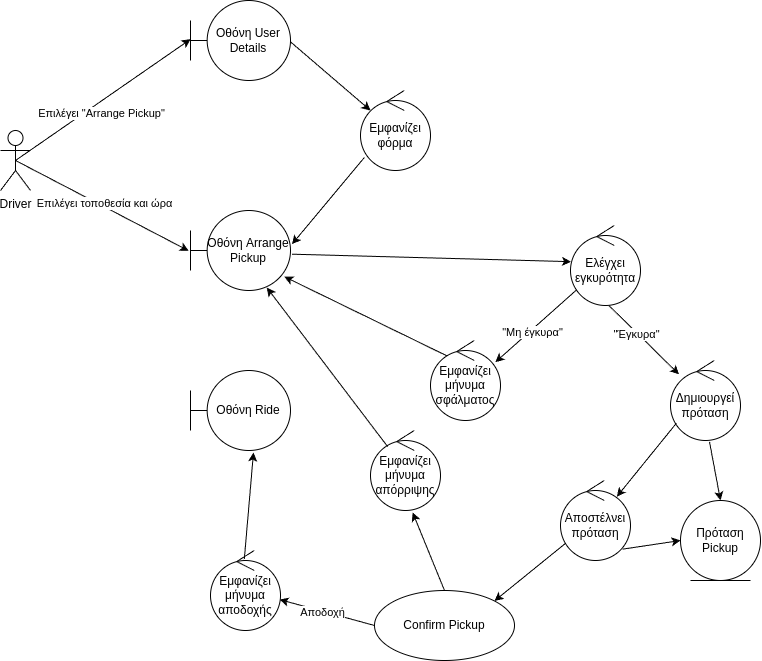

The diagram above was exported from draw.io. Its source (the exported page's mxGraphModel, read from the mxfile embedded in the PNG):
<mxGraphModel dx="1195" dy="935" grid="1" gridSize="10" guides="1" tooltips="1" connect="1" arrows="1" fold="1" page="1" pageScale="1" pageWidth="827" pageHeight="1169" math="0" shadow="0">
  <root>
    <mxCell id="0" />
    <mxCell id="1" parent="0" />
    <mxCell id="2" value="Driver" style="shape=umlActor;verticalLabelPosition=bottom;verticalAlign=top;html=1;" vertex="1" parent="1">
      <mxGeometry x="50" y="280" width="30" height="60" as="geometry" />
    </mxCell>
    <mxCell id="4" value="Οθόνη User Details" style="shape=umlBoundary;whiteSpace=wrap;html=1;" vertex="1" parent="1">
      <mxGeometry x="240" y="150" width="100" height="80" as="geometry" />
    </mxCell>
    <mxCell id="5" value="" style="endArrow=classic;html=1;exitX=0.5;exitY=0.5;exitDx=0;exitDy=0;exitPerimeter=0;entryX=0.001;entryY=0.483;entryDx=0;entryDy=0;entryPerimeter=0;" edge="1" parent="1" source="2" target="4">
      <mxGeometry width="50" height="50" relative="1" as="geometry">
        <mxPoint x="450" y="300" as="sourcePoint" />
        <mxPoint x="308" y="250" as="targetPoint" />
      </mxGeometry>
    </mxCell>
    <mxCell id="6" value="Επιλέγει &quot;Arrange Pickup&quot;" style="edgeLabel;html=1;align=center;verticalAlign=middle;resizable=0;points=[];" vertex="1" connectable="0" parent="5">
      <mxGeometry x="-0.188" y="3" relative="1" as="geometry">
        <mxPoint x="16" y="4" as="offset" />
      </mxGeometry>
    </mxCell>
    <mxCell id="7" value="Εμφανίζει φόρμα" style="ellipse;shape=umlControl;whiteSpace=wrap;html=1;" vertex="1" parent="1">
      <mxGeometry x="410" y="240" width="70" height="80" as="geometry" />
    </mxCell>
    <mxCell id="8" value="Οθόνη Arrange Pickup" style="shape=umlBoundary;whiteSpace=wrap;html=1;" vertex="1" parent="1">
      <mxGeometry x="240" y="360" width="100" height="80" as="geometry" />
    </mxCell>
    <mxCell id="9" value="" style="endArrow=classic;html=1;exitX=0.998;exitY=0.515;exitDx=0;exitDy=0;exitPerimeter=0;entryX=0.143;entryY=0.25;entryDx=0;entryDy=0;entryPerimeter=0;" edge="1" parent="1" source="4" target="7">
      <mxGeometry width="50" height="50" relative="1" as="geometry">
        <mxPoint x="590" y="480" as="sourcePoint" />
        <mxPoint x="640" y="430" as="targetPoint" />
      </mxGeometry>
    </mxCell>
    <mxCell id="10" value="" style="endArrow=classic;html=1;exitX=0.055;exitY=0.838;exitDx=0;exitDy=0;exitPerimeter=0;entryX=1.015;entryY=0.421;entryDx=0;entryDy=0;entryPerimeter=0;" edge="1" parent="1" source="7" target="8">
      <mxGeometry width="50" height="50" relative="1" as="geometry">
        <mxPoint x="590" y="480" as="sourcePoint" />
        <mxPoint x="640" y="430" as="targetPoint" />
      </mxGeometry>
    </mxCell>
    <mxCell id="11" value="" style="endArrow=classic;html=1;exitX=0.5;exitY=0.5;exitDx=0;exitDy=0;exitPerimeter=0;entryX=-0.018;entryY=0.504;entryDx=0;entryDy=0;entryPerimeter=0;" edge="1" parent="1" source="2" target="8">
      <mxGeometry width="50" height="50" relative="1" as="geometry">
        <mxPoint x="390" y="520" as="sourcePoint" />
        <mxPoint x="440" y="470" as="targetPoint" />
      </mxGeometry>
    </mxCell>
    <mxCell id="13" value="Επιλέγει τοποθεσία και ώρα" style="edgeLabel;html=1;align=center;verticalAlign=middle;resizable=0;points=[];" vertex="1" connectable="0" parent="11">
      <mxGeometry x="-0.0056" y="3" relative="1" as="geometry">
        <mxPoint as="offset" />
      </mxGeometry>
    </mxCell>
    <mxCell id="14" value="Ελέγχει εγκυρότητα" style="ellipse;shape=umlControl;whiteSpace=wrap;html=1;" vertex="1" parent="1">
      <mxGeometry x="620" y="375" width="70" height="80" as="geometry" />
    </mxCell>
    <mxCell id="15" value="" style="endArrow=classic;html=1;exitX=1.015;exitY=0.546;exitDx=0;exitDy=0;exitPerimeter=0;entryX=0.007;entryY=0.452;entryDx=0;entryDy=0;entryPerimeter=0;" edge="1" parent="1" source="8" target="14">
      <mxGeometry width="50" height="50" relative="1" as="geometry">
        <mxPoint x="490" y="520" as="sourcePoint" />
        <mxPoint x="540" y="470" as="targetPoint" />
      </mxGeometry>
    </mxCell>
    <mxCell id="16" value="Δημιουργεί πρόταση" style="ellipse;shape=umlControl;whiteSpace=wrap;html=1;" vertex="1" parent="1">
      <mxGeometry x="720" y="510" width="70" height="80" as="geometry" />
    </mxCell>
    <mxCell id="17" value="" style="endArrow=classic;html=1;exitX=0.552;exitY=1.003;exitDx=0;exitDy=0;exitPerimeter=0;" edge="1" parent="1" source="14" target="16">
      <mxGeometry width="50" height="50" relative="1" as="geometry">
        <mxPoint x="510" y="480" as="sourcePoint" />
        <mxPoint x="510" y="570" as="targetPoint" />
      </mxGeometry>
    </mxCell>
    <mxCell id="18" value="&quot;Έγκυρα&quot;" style="edgeLabel;html=1;align=center;verticalAlign=middle;resizable=0;points=[];" vertex="1" connectable="0" parent="17">
      <mxGeometry x="-0.2105" y="-1" relative="1" as="geometry">
        <mxPoint as="offset" />
      </mxGeometry>
    </mxCell>
    <mxCell id="20" value="Εμφανίζει μήνυμα σφάλματος" style="ellipse;shape=umlControl;whiteSpace=wrap;html=1;" vertex="1" parent="1">
      <mxGeometry x="480" y="490" width="70" height="80" as="geometry" />
    </mxCell>
    <mxCell id="21" value="" style="endArrow=classic;html=1;exitX=0.089;exitY=0.803;exitDx=0;exitDy=0;exitPerimeter=0;entryX=0.927;entryY=0.271;entryDx=0;entryDy=0;entryPerimeter=0;" edge="1" parent="1" source="14" target="20">
      <mxGeometry width="50" height="50" relative="1" as="geometry">
        <mxPoint x="500" y="480" as="sourcePoint" />
        <mxPoint x="550" y="430" as="targetPoint" />
      </mxGeometry>
    </mxCell>
    <mxCell id="22" value="&quot;Μη έγκυρα&quot;" style="edgeLabel;html=1;align=center;verticalAlign=middle;resizable=0;points=[];" vertex="1" connectable="0" parent="21">
      <mxGeometry x="0.1283" y="2" relative="1" as="geometry">
        <mxPoint as="offset" />
      </mxGeometry>
    </mxCell>
    <mxCell id="23" value="" style="endArrow=classic;html=1;exitX=0.237;exitY=0.193;exitDx=0;exitDy=0;exitPerimeter=0;entryX=0.938;entryY=0.827;entryDx=0;entryDy=0;entryPerimeter=0;" edge="1" parent="1" source="20" target="8">
      <mxGeometry width="50" height="50" relative="1" as="geometry">
        <mxPoint x="500" y="480" as="sourcePoint" />
        <mxPoint x="550" y="430" as="targetPoint" />
      </mxGeometry>
    </mxCell>
    <mxCell id="24" value="Πρόταση Pickup" style="ellipse;shape=umlEntity;whiteSpace=wrap;html=1;" vertex="1" parent="1">
      <mxGeometry x="730" y="650" width="80" height="80" as="geometry" />
    </mxCell>
    <mxCell id="25" value="" style="endArrow=classic;html=1;exitX=0.557;exitY=1.016;exitDx=0;exitDy=0;exitPerimeter=0;entryX=0.5;entryY=0;entryDx=0;entryDy=0;" edge="1" parent="1" source="16" target="24">
      <mxGeometry width="50" height="50" relative="1" as="geometry">
        <mxPoint x="490" y="700" as="sourcePoint" />
        <mxPoint x="540" y="650" as="targetPoint" />
      </mxGeometry>
    </mxCell>
    <mxCell id="26" value="Αποστέλνει πρόταση" style="ellipse;shape=umlControl;whiteSpace=wrap;html=1;" vertex="1" parent="1">
      <mxGeometry x="610" y="630" width="70" height="80" as="geometry" />
    </mxCell>
    <mxCell id="27" value="" style="endArrow=classic;html=1;exitX=0.084;exitY=0.784;exitDx=0;exitDy=0;exitPerimeter=0;entryX=0.805;entryY=0.202;entryDx=0;entryDy=0;entryPerimeter=0;" edge="1" parent="1" source="16" target="26">
      <mxGeometry width="50" height="50" relative="1" as="geometry">
        <mxPoint x="490" y="640" as="sourcePoint" />
        <mxPoint x="540" y="590" as="targetPoint" />
      </mxGeometry>
    </mxCell>
    <mxCell id="28" value="Confirm Pickup" style="ellipse;whiteSpace=wrap;html=1;" vertex="1" parent="1">
      <mxGeometry x="424" y="740" width="140" height="70" as="geometry" />
    </mxCell>
    <mxCell id="29" value="" style="endArrow=classic;html=1;exitX=0.074;exitY=0.784;exitDx=0;exitDy=0;exitPerimeter=0;entryX=1;entryY=0;entryDx=0;entryDy=0;" edge="1" parent="1" source="26" target="28">
      <mxGeometry width="50" height="50" relative="1" as="geometry">
        <mxPoint x="470" y="670" as="sourcePoint" />
        <mxPoint x="520" y="620" as="targetPoint" />
      </mxGeometry>
    </mxCell>
    <mxCell id="30" value="" style="endArrow=classic;html=1;exitX=0.888;exitY=0.858;exitDx=0;exitDy=0;exitPerimeter=0;entryX=0;entryY=0.5;entryDx=0;entryDy=0;" edge="1" parent="1" source="26" target="24">
      <mxGeometry width="50" height="50" relative="1" as="geometry">
        <mxPoint x="500" y="680" as="sourcePoint" />
        <mxPoint x="550" y="630" as="targetPoint" />
      </mxGeometry>
    </mxCell>
    <mxCell id="33" value="" style="endArrow=classic;html=1;exitX=0;exitY=0.5;exitDx=0;exitDy=0;" edge="1" parent="1" source="28" target="34">
      <mxGeometry width="50" height="50" relative="1" as="geometry">
        <mxPoint x="500" y="660" as="sourcePoint" />
        <mxPoint x="390" y="650" as="targetPoint" />
      </mxGeometry>
    </mxCell>
    <mxCell id="35" value="Αποδοχή" style="edgeLabel;html=1;align=center;verticalAlign=middle;resizable=0;points=[];" vertex="1" connectable="0" parent="33">
      <mxGeometry x="0.104" y="1" relative="1" as="geometry">
        <mxPoint as="offset" />
      </mxGeometry>
    </mxCell>
    <mxCell id="34" value="Εμφανίζει μήνυμα αποδοχής" style="ellipse;shape=umlControl;whiteSpace=wrap;html=1;" vertex="1" parent="1">
      <mxGeometry x="260" y="700" width="70" height="80" as="geometry" />
    </mxCell>
    <mxCell id="36" value="" style="endArrow=classic;html=1;entryX=0.63;entryY=1.025;entryDx=0;entryDy=0;entryPerimeter=0;exitX=0.483;exitY=0.108;exitDx=0;exitDy=0;exitPerimeter=0;" edge="1" parent="1" source="34" target="39">
      <mxGeometry width="50" height="50" relative="1" as="geometry">
        <mxPoint x="500" y="460" as="sourcePoint" />
        <mxPoint x="280" y="500" as="targetPoint" />
      </mxGeometry>
    </mxCell>
    <mxCell id="39" value="Οθόνη Ride" style="shape=umlBoundary;whiteSpace=wrap;html=1;" vertex="1" parent="1">
      <mxGeometry x="240" y="520" width="100" height="80" as="geometry" />
    </mxCell>
    <mxCell id="41" value="Εμφανίζει μήνυμα απόρριψης" style="ellipse;shape=umlControl;whiteSpace=wrap;html=1;" vertex="1" parent="1">
      <mxGeometry x="420" y="580" width="70" height="80" as="geometry" />
    </mxCell>
    <mxCell id="42" value="" style="endArrow=classic;html=1;entryX=0.763;entryY=0.963;entryDx=0;entryDy=0;entryPerimeter=0;exitX=0.245;exitY=0.202;exitDx=0;exitDy=0;exitPerimeter=0;" edge="1" parent="1" source="41" target="8">
      <mxGeometry width="50" height="50" relative="1" as="geometry">
        <mxPoint x="449" y="590" as="sourcePoint" />
        <mxPoint x="399.99999999999994" y="390.31999999999994" as="targetPoint" />
      </mxGeometry>
    </mxCell>
    <mxCell id="43" value="" style="endArrow=classic;html=1;exitX=0.5;exitY=0;exitDx=0;exitDy=0;entryX=0.602;entryY=1.025;entryDx=0;entryDy=0;entryPerimeter=0;" edge="1" parent="1" source="28" target="41">
      <mxGeometry width="50" height="50" relative="1" as="geometry">
        <mxPoint x="400" y="630" as="sourcePoint" />
        <mxPoint x="500" y="670" as="targetPoint" />
      </mxGeometry>
    </mxCell>
  </root>
</mxGraphModel>